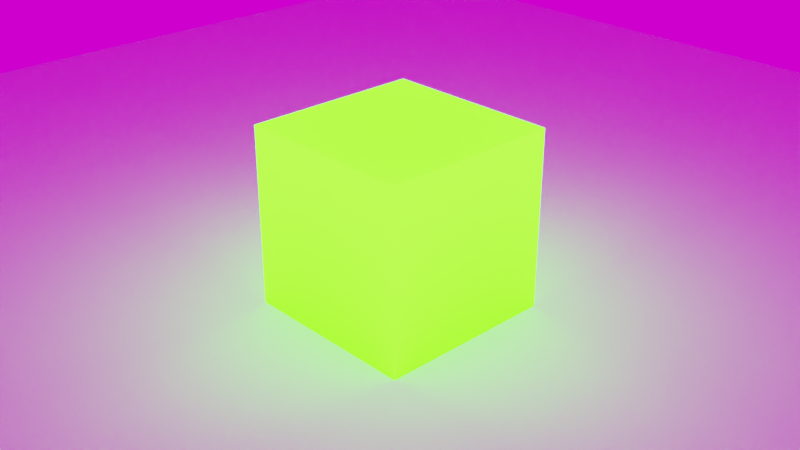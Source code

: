 # Source: vdbtest.blend  (saved by Blender 3.0.42; exported with 4.5.12 LTS)
import bpy
from mathutils import Matrix  # noqa: F401  (used for matrix-valued properties, if any)

bpy.ops.wm.read_factory_settings(use_empty=True)
scene = bpy.context.scene
scene.name = 'Scene'

# ---- collections
col_collection = bpy.data.collections.new('Collection'); scene.collection.children.link(col_collection)
col_mesh = bpy.data.collections.new('Mesh'); scene.collection.children.link(col_mesh)
col_rig = bpy.data.collections.new('Rig'); scene.collection.children.link(col_rig)
col_collision = bpy.data.collections.new('Collision'); scene.collection.children.link(col_collision)
col_extras = bpy.data.collections.new('Extras'); scene.collection.children.link(col_extras)

# ---- images (referenced by path relative to the original .blend; pixels are not part of the script)
import os
ASSET_DIR = os.environ.get("B2B_ASSET_DIR", "")  # directory of the original .blend (textures are referenced by path, not embedded)
HERE = os.path.dirname(os.path.abspath(__file__))  # packed textures are extracted next to this script under _unpacked/

def load_image(name, relpath, width, height, colorspace="sRGB"):
    """Load a texture the original file referenced (path relative to the .blend, or extracted next to this script)."""
    p = next((c for c in (os.path.join(HERE, relpath), os.path.join(ASSET_DIR, relpath)) if relpath and os.path.exists(c)), "")
    if p:
        img = bpy.data.images.load(p, check_existing=True)
        img.name = name
    else:  # same state as the original file: an image datablock whose file is absent (Cycles renders it pink)
        img = bpy.data.images.new(name, width, height)
        img.source = "FILE"
        img.filepath = "//" + (relpath or name)
    img.colorspace_settings.name = colorspace
    return img
img_small_rural_road_4k_hdr = load_image('small_rural_road_4k.hdr', 'small_rural_road_4k.hdr', 1024, 1024, 'Linear Rec.709')

# ---- materials (node trees are filled in below, after node groups)
mat_material_002 = bpy.data.materials.new('Material.002')
mat_material_001 = bpy.data.materials.new('Material.001')
mat_material = bpy.data.materials.new('Material')

# ---- node groups
ng_geometry_nodes_001 = bpy.data.node_groups.new('Geometry Nodes.001', 'GeometryNodeTree')
_s = ng_geometry_nodes_001.interface.new_socket(name='Geometry', in_out='OUTPUT', socket_type='NodeSocketGeometry')
_s = ng_geometry_nodes_001.interface.new_socket(name='Geometry', in_out='INPUT', socket_type='NodeSocketGeometry')
ng_geometry_nodes_001.is_modifier = True
_N = ng_geometry_nodes_001.nodes; _L = ng_geometry_nodes_001.links
n0 = _N.new('GeometryNodeStoreNamedAttribute'); n0.name = 'Store Named Attribute'; n0.location = (165, -185)
n0.data_type = 'FLOAT_VECTOR'
n0.domain = 'CORNER'
n0.inputs[2].default_value = 'UVMap'
n1 = _N.new('NodeGroupInput'); n1.name = 'Group Input'; n1.location = (-340, 0)
n2 = _N.new('GeometryNodeVolumeToMesh'); n2.name = 'Volume to Mesh'; n2.location = (-120, 20)
n2.resolution_mode = 'VOXEL_SIZE'
n2.inputs[1].default_value = 0.25
n2.inputs[2].default_value = 356.5
n2.inputs[3].default_value = 103.9
n2.inputs[4].default_value = 1.0
n3 = _N.new('GeometryNodeMeshToPoints'); n3.name = 'Mesh to Points'; n3.location = (140, 20)
n4 = _N.new('GeometryNodeInstanceOnPoints'); n4.name = 'Instance on Points'; n4.location = (400, 40)
n4.inputs[6].default_value = (1.0, 1.0, 0.01389)
n5 = _N.new('GeometryNodeMeshIcoSphere'); n5.name = 'Ico Sphere'; n5.location = (140, -185)
n5.inputs[0].default_value = 0.25
n5.inputs[1].default_value = 0
n6 = _N.new('NodeGroupOutput'); n6.name = 'Group Output'; n6.location = (900, 71)
n7 = _N.new('GeometryNodeSetMaterial'); n7.name = 'Set Material'; n7.location = (620, 40)
n7.inputs[2].default_value = mat_material
_L.new(n1.outputs[0], n2.inputs[0])
_L.new(n2.outputs[0], n3.inputs[0])
_L.new(n3.outputs[0], n4.inputs[0])
_L.new(n0.outputs[0], n4.inputs[2])
_L.new(n7.outputs[0], n6.inputs[0])
_L.new(n4.outputs[0], n7.inputs[0])
_L.new(n5.outputs[0], n0.inputs[0])
_L.new(n5.outputs[1], n0.inputs[3])
n6.is_active_output = True

# ---- material node trees
mat_material_002.use_nodes = True; mat_material_002.node_tree.nodes.clear()
_N = mat_material_002.node_tree.nodes; _L = mat_material_002.node_tree.links
n0 = _N.new('ShaderNodeMath'); n0.name = 'Math.004'; n0.location = (400, 200)
n0.operation = 'MULTIPLY'
n1 = _N.new('ShaderNodeAttribute'); n1.name = 'Attribute.001'; n1.location = (-480, -20)
n1.attribute_name = 'VelocityVectorY'
n2 = _N.new('ShaderNodeVectorMath'); n2.name = 'Vector Math'; n2.location = (-260, 140)
n3 = _N.new('ShaderNodeAttribute'); n3.name = 'Attribute'; n3.location = (-480, 200)
n3.attribute_name = 'VelocityVectorX'
n4 = _N.new('NodeReroute'); n4.name = 'Reroute.003'; n4.location = (943, 87)
n4.width = 16
n5 = _N.new('ShaderNodeValToRGB'); n5.name = 'ColorRamp'; n5.location = (620, 120)
while len(n5.color_ramp.elements) > 1: n5.color_ramp.elements.remove(n5.color_ramp.elements[-1])
n5.color_ramp.elements[0].position = 0.0; n5.color_ramp.elements[0].color = (0.2416, 0.29, 0.7486, 1.0)
_e = n5.color_ramp.elements.new(1.0); _e.color = (0.0, 1.0, 0.9438, 1.0)
n6 = _N.new('ShaderNodeAttribute'); n6.name = 'Attribute.002'; n6.location = (-590, 560)
n6.attribute_name = 'Density'
n7 = _N.new('NodeReroute'); n7.name = 'Reroute'; n7.location = (360, 420)
n7.width = 16
n8 = _N.new('NodeReroute'); n8.name = 'Reroute.001'; n8.location = (-32, 113)
n8.width = 16
n8.socket_idname = 'NodeSocketVector'
n9 = _N.new('ShaderNodeMath'); n9.name = 'Math.001'; n9.location = (1802, 300)
n9.operation = 'MULTIPLY'
n10 = _N.new('ShaderNodeMath'); n10.name = 'Math.002'; n10.location = (1020, 80)
n10.operation = 'GREATER_THAN'
n10.inputs[1].default_value = 0.7163
n11 = _N.new('ShaderNodeMath'); n11.name = 'Math'; n11.location = (1440, 220)
n11.operation = 'MULTIPLY'
n11.inputs[1].default_value = 0.0
n12 = _N.new('ShaderNodeMapRange'); n12.name = 'Map Range'; n12.location = (1600, 80)
n12.clamp = False
n12.interpolation_type = 'STEPPED'
n12.inputs[2].default_value = -4.0
n12.inputs[3].default_value = 0.7
n13 = _N.new('ShaderNodeMapRange'); n13.name = 'Map Range.001'; n13.location = (1179, 520)
n13.clamp = False
n13.interpolation_type = 'STEPPED'
n13.inputs[2].default_value = 9.5
n13.inputs[3].default_value = 0.7
n14 = _N.new('ShaderNodeAddShader'); n14.name = 'Add Shader'; n14.location = (2440, 400)
n15 = _N.new('ShaderNodeValToRGB'); n15.name = 'ColorRamp.002'; n15.location = (1900, 80)
n15.color_ramp.interpolation = 'CONSTANT'
while len(n15.color_ramp.elements) > 1: n15.color_ramp.elements.remove(n15.color_ramp.elements[-1])
n15.color_ramp.elements[0].position = 0.0; n15.color_ramp.elements[0].color = (0.0, 0.6667, 1.0, 1.0)
_e = n15.color_ramp.elements.new(0.25); _e.color = (1.0, 0.0, 0.06519, 1.0)
_e = n15.color_ramp.elements.new(0.5455); _e.color = (0.01796, 1.0, 0.0, 1.0)
_e = n15.color_ramp.elements.new(0.75); _e.color = (1.0, 0.1275, 0.3557, 1.0)
n16 = _N.new('ShaderNodeOutputMaterial'); n16.name = 'Material Output'; n16.location = (2680, 360)
n17 = _N.new('ShaderNodeEmission'); n17.name = 'Emission.001'; n17.location = (2220, 180)
n17.inputs[1].default_value = 6.4
n18 = _N.new('ShaderNodeBsdfTranslucent'); n18.name = 'Translucent BSDF'; n18.location = (1980, 440)
n19 = _N.new('ShaderNodeValToRGB'); n19.name = 'ColorRamp.003'; n19.location = (1680, 620)
n19.color_ramp.interpolation = 'CARDINAL'
while len(n19.color_ramp.elements) > 1: n19.color_ramp.elements.remove(n19.color_ramp.elements[-1])
n19.color_ramp.elements[0].position = 0.0; n19.color_ramp.elements[0].color = (0.0, 0.0, 0.0, 1.0)
_e = n19.color_ramp.elements.new(0.5091); _e.color = (1.0, 0.1772, 0.0, 1.0)
_e = n19.color_ramp.elements.new(1.0); _e.color = (0.0, 0.403, 0.7864, 1.0)
n20 = _N.new('ShaderNodeValToRGB'); n20.name = 'ColorRamp.001'; n20.location = (-120, 960)
n20.width = 238
while len(n20.color_ramp.elements) > 1: n20.color_ramp.elements.remove(n20.color_ramp.elements[-1])
n20.color_ramp.elements[0].position = 0.009174; n20.color_ramp.elements[0].color = (0.0, 0.0, 0.0, 1.0)
_e = n20.color_ramp.elements.new(1.0); _e.color = (1.0, 1.0, 1.0, 1.0)
_L.new(n5.outputs[0], n4.inputs[0])
_L.new(n8.outputs[0], n0.inputs[0])
_L.new(n4.outputs[0], n10.inputs[0])
_L.new(n0.outputs[0], n5.inputs[0])
_L.new(n7.outputs[0], n0.inputs[1])
_L.new(n1.outputs[1], n2.inputs[1])
_L.new(n3.outputs[1], n2.inputs[0])
_L.new(n2.outputs[0], n8.inputs[0])
_L.new(n20.outputs[0], n7.inputs[0])
_L.new(n6.outputs[0], n13.inputs[0])
_L.new(n6.outputs[2], n20.inputs[0])
_L.new(n12.outputs[0], n15.inputs[0])
_L.new(n8.outputs[0], n12.inputs[0])
_L.new(n10.outputs[0], n11.inputs[0])
_L.new(n11.outputs[0], n9.inputs[0])
_L.new(n13.outputs[0], n19.inputs[0])
_L.new(n13.outputs[0], n9.inputs[1])
_L.new(n19.outputs[0], n18.inputs[0])
_L.new(n14.outputs[0], n16.inputs[0])
_L.new(n15.outputs[0], n17.inputs[0])
_L.new(n17.outputs[0], n14.inputs[1])
_L.new(n18.outputs[0], n14.inputs[0])
n16.is_active_output = True
mat_material_001.use_nodes = True; mat_material_001.node_tree.nodes.clear()
_N = mat_material_001.node_tree.nodes; _L = mat_material_001.node_tree.links
n0 = _N.new('ShaderNodeOutputMaterial'); n0.name = 'Material Output'; n0.location = (2597, 300)
n1 = _N.new('NodeReroute'); n1.name = 'Reroute'; n1.location = (247, 442)
n1.width = 16
n1.socket_idname = 'NodeSocketFloat'
n2 = _N.new('ShaderNodeClamp'); n2.name = 'Clamp'; n2.location = (760, 620)
n2.inputs[2].default_value = 1000.0
n3 = _N.new('ShaderNodeMapRange'); n3.name = 'Map Range.001'; n3.location = (1080, 880)
n3.clamp = False
n4 = _N.new('NodeReroute'); n4.name = 'Reroute.002'; n4.location = (1946, 254)
n4.width = 16
n4.socket_idname = 'NodeSocketFloat'
n5 = _N.new('ShaderNodeMath'); n5.name = 'Math.002'; n5.location = (1600, 200)
n5.operation = 'DIVIDE'
n5.inputs[1].default_value = 2.0
n6 = _N.new('ShaderNodeAttribute'); n6.name = 'Attribute.002'; n6.location = (-640, 620)
n6.attribute_type = 'OBJECT'
n6.attribute_name = 'Density'
n7 = _N.new('ShaderNodeMath'); n7.name = 'Math.003'; n7.location = (1840, 180)
n7.operation = 'POWER'
n7.inputs[1].default_value = 2.0
n8 = _N.new('NodeReroute'); n8.name = 'Reroute.001'; n8.location = (972, 576)
n8.width = 16
n8.socket_idname = 'NodeSocketFloat'
n9 = _N.new('ShaderNodeValToRGB'); n9.name = 'ColorRamp.003'; n9.location = (1521, 600)
n9.color_ramp.interpolation = 'CARDINAL'
while len(n9.color_ramp.elements) > 1: n9.color_ramp.elements.remove(n9.color_ramp.elements[-1])
n9.color_ramp.elements[0].position = 0.0; n9.color_ramp.elements[0].color = (0.0, 0.8188, 1.0, 1.0)
_e = n9.color_ramp.elements.new(0.25); _e.color = (0.4787, 0.06609, 1.0, 1.0)
_e = n9.color_ramp.elements.new(0.5); _e.color = (0.7864, 0.08897, 0.0, 1.0)
_e = n9.color_ramp.elements.new(0.7636); _e.color = (1.0, 0.00418, 0.02098, 1.0)
_e = n9.color_ramp.elements.new(1.0); _e.color = (1.0, 0.1772, 0.0, 1.0)
n10 = _N.new('ShaderNodeVolumePrincipled'); n10.name = 'Principled Volume'; n10.location = (2170, 360)
n10.inputs[2].default_value = 0.5
n10.inputs[3].default_value = 'Density'
n10.inputs[10].default_value = 1536.0
n10.inputs[11].default_value = ''
_L.new(n9.outputs[0], n10.inputs[0])
_L.new(n10.outputs[0], n0.inputs[1])
_L.new(n3.outputs[0], n9.inputs[0])
_L.new(n6.outputs[2], n1.inputs[0])
_L.new(n1.outputs[0], n2.inputs[0])
_L.new(n8.outputs[0], n3.inputs[0])
_L.new(n2.outputs[0], n8.inputs[0])
_L.new(n5.outputs[0], n7.inputs[0])
_L.new(n8.outputs[0], n5.inputs[0])
_L.new(n8.outputs[0], n4.inputs[0])
_L.new(n7.outputs[0], n10.inputs[6])
_L.new(n9.outputs[0], n10.inputs[7])
n0.is_active_output = True
mat_material.use_nodes = True; mat_material.node_tree.nodes.clear()
_N = mat_material.node_tree.nodes; _L = mat_material.node_tree.links
n0 = _N.new('ShaderNodeOutputMaterial'); n0.name = 'Material Output'; n0.location = (300, 300)
n1 = _N.new('ShaderNodeBsdfGlass'); n1.name = 'Glass BSDF'; n1.location = (0, 260)
n1.distribution = 'BECKMANN'
n1.inputs[0].default_value = (0.7923, 0.9137, 1.0, 1.0)
n1.inputs[1].default_value = 0.2154
n1.inputs[2].default_value = 1.333
_L.new(n1.outputs[0], n0.inputs[0])
n0.is_active_output = True

# ---- world
world_world = bpy.data.worlds.new('World'); scene.world = world_world
world_world.use_nodes = True; world_world.node_tree.nodes.clear()
_N = world_world.node_tree.nodes; _L = world_world.node_tree.links
n0 = _N.new('ShaderNodeOutputWorld'); n0.name = 'World Output'; n0.location = (300, 300)
n1 = _N.new('ShaderNodeBackground'); n1.name = 'Background'; n1.location = (10, 300)
n2 = _N.new('ShaderNodeTexEnvironment'); n2.name = 'Environment Texture'; n2.location = (-408, 278)
n2.image = img_small_rural_road_4k_hdr
_L.new(n1.outputs[0], n0.inputs[0])
_L.new(n2.outputs[0], n1.inputs[0])
n0.is_active_output = True
world_world.color = (0.05088, 0.05088, 0.05088)
world_world.use_sun_shadow = False
world_world.sun_shadow_jitter_overblur = 0.0

# ---- cameras
cam_camera = bpy.data.cameras.new('Camera')
cam_camera.clip_end = 100.0
cam_camera.ortho_scale = 7.314

# ---- meshes
me_cube = bpy.data.meshes.new('Cube')
me_cube.from_pydata([(1.0, 1.0, 1.0), (1.0, 1.0, -1.0), (1.0, -1.0, 1.0), (1.0, -1.0, -1.0), (-1.0, 1.0, 1.0), (-1.0, 1.0, -1.0), (-1.0, -1.0, 1.0), (-1.0, -1.0, -1.0)], [], [(0, 4, 6, 2), (3, 2, 6, 7), (7, 6, 4, 5), (5, 1, 3, 7), (1, 0, 2, 3), (5, 4, 0, 1)])
_uv = me_cube.uv_layers.new(name='UVMap')
_uv.uv.foreach_set('vector', [0.625, 0.5, 0.875, 0.5, 0.875, 0.75, 0.625, 0.75, 0.375, 0.75, 0.625, 0.75, 0.625, 1.0, 0.375, 1.0, 0.375, 0.0, 0.625, 0.0, 0.625, 0.25, 0.375, 0.25, 0.125, 0.5, 0.375, 0.5, 0.375, 0.75, 0.125, 0.75, 0.375, 0.5, 0.625, 0.5, 0.625, 0.75, 0.375, 0.75, 0.375, 0.25, 0.625, 0.25, 0.625, 0.5, 0.375, 0.5])
me_cube.materials.append(mat_material_002)
me_cube.use_remesh_preserve_volume = False
me_cube.use_remesh_preserve_attributes = False
me_cube.use_mirror_vertex_groups = False
me_cube.update()
me_plane = bpy.data.meshes.new('Plane')
me_plane.from_pydata([(-1.0, -1.0, 0.0), (1.0, -1.0, 0.0), (-1.0, 1.0, 0.0), (1.0, 1.0, 0.0)], [], [(0, 1, 3, 2)])
_uv = me_plane.uv_layers.new(name='UVMap')
_uv.uv.foreach_set('vector', [0.0, 0.0, 1.0, 0.0, 1.0, 1.0, 0.0, 1.0])
me_plane.use_remesh_fix_poles = True
me_plane.use_remesh_preserve_attributes = False
me_plane.update()

# ---- objects
ob_cube = bpy.data.objects.new('Cube', me_cube)
ob_camera = bpy.data.objects.new('Camera', cam_camera)
ob_floor = bpy.data.objects.new('Floor', me_plane)
ob_fluidsim0 = bpy.data.objects.new('FluidSim0', None)

# ---- transforms, parenting, visibility, modifiers, constraints
ob_cube.location = (0.0, 0.0, 0.0)
ob_cube.lock_rotations_4d = False
ob_cube.empty_display_type = 'ARROWS'
ob_cube.lineart.crease_threshold = 0.0
_m = ob_cube.modifiers.new('Volume to Mesh', 'VOLUME_TO_MESH')
_m.show_render = False
_m.object = ob_fluidsim0
_m.use_smooth_shade = True
_m.grid_name = 'Density'
ob_camera.location = (7.359, -6.926, 4.958)
ob_camera.rotation_euler = (1.109, 0.0, 0.8149)
ob_camera.lock_rotations_4d = False
ob_camera.empty_display_type = 'ARROWS'
ob_camera.color = (0.0, 0.0, 0.0, 0.0)
ob_camera.display_type = 'WIRE'
ob_camera.lineart.crease_threshold = 0.0
ob_floor.location = (0.0, 0.0, -1.0)
ob_floor.scale = (10.0, 10.0, 10.0)
ob_fluidsim0.location = (-89.0, -1.695, -57.46)
ob_fluidsim0.scale = (2.523, 2.523, 367.6)
ob_fluidsim0.empty_image_offset = (0.0, 0.0)
_m = ob_fluidsim0.modifiers.new('GeometryNodes', 'NODES')
_m.node_group = ng_geometry_nodes_001

# ---- collection membership
col_collection.objects.link(ob_cube)
col_collection.objects.link(ob_camera)
col_collection.objects.link(ob_floor)
col_collection.objects.link(ob_fluidsim0)

# ---- scene / render settings (as saved in the file)
scene.camera = ob_camera
scene.frame_start = 1; scene.frame_end = 20; scene.frame_set(14)
scene.render.engine = 'CYCLES'
scene.render.image_settings.color_depth = '16'
scene.render.fps = 60
scene.render.film_transparent = True
scene.render.use_high_quality_normals = True
scene.render.use_border = True
scene.cycles.sampling_pattern = 'TABULATED_SOBOL'
scene.cycles.use_adaptive_sampling = False
scene.cycles.use_light_tree = False
scene.cycles.diffuse_bounces = 6
scene.cycles.transmission_bounces = 4
scene.cycles.volume_bounces = 2
scene.cycles.transparent_max_bounces = 4
scene.cycles.film_transparent_glass = True
scene.cycles.pixel_filter_type = 'GAUSSIAN'
scene.eevee.taa_render_samples = 256
scene.eevee.volumetric_end = 1100.0
scene.eevee.volumetric_tile_size = '2'
scene.eevee.volumetric_samples = 256
scene.eevee.use_volumetric_shadows = True
scene.eevee.use_gtao = True
scene.eevee.use_raytracing = True
scene.view_settings.view_transform = 'Filmic'
bpy.context.view_layer.update()
